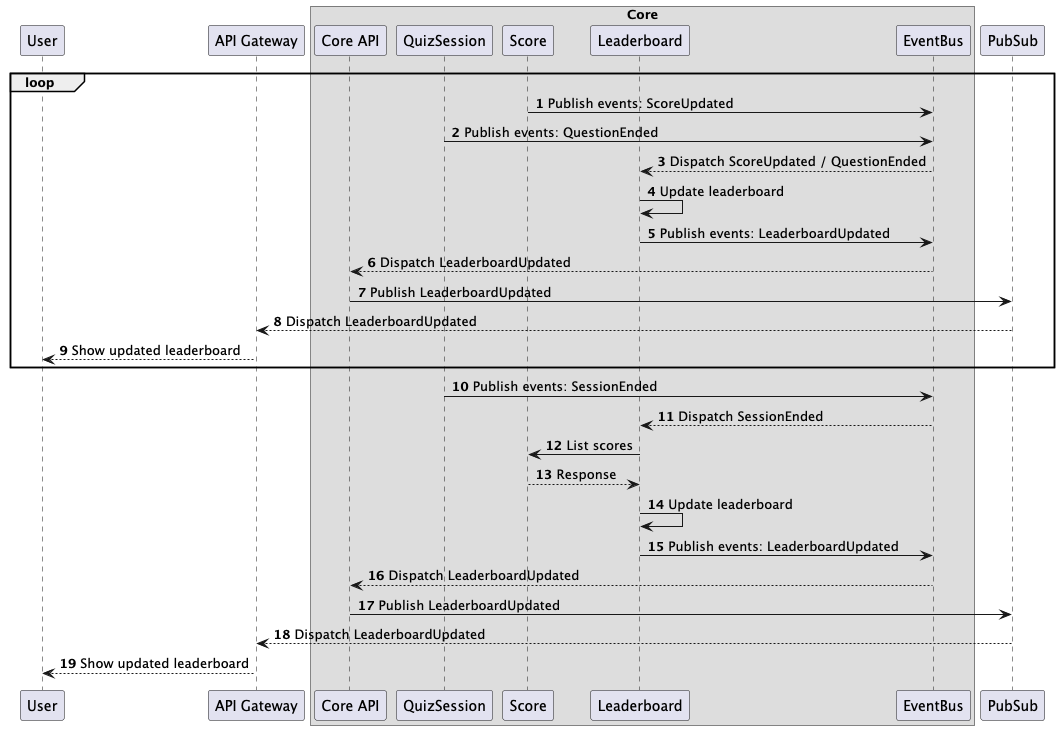

The diagram above was rendered by PlantUML. Its source (embedded in the PNG):
@startuml
'https://plantuml.com/sequence-diagram

autonumber

participant User
participant APIGateway as "API Gateway"
box "Core"
    participant CoreAPI as "Core API"
    participant QuizSession
    participant Score
    participant Leaderboard
    participant EventBus
end box

loop
    Score -> EventBus: Publish events: ScoreUpdated
    QuizSession -> EventBus: Publish events: QuestionEnded
    EventBus --> Leaderboard: Dispatch ScoreUpdated / QuestionEnded
    Leaderboard -> Leaderboard: Update leaderboard
    Leaderboard -> EventBus: Publish events: LeaderboardUpdated
    EventBus --> CoreAPI: Dispatch LeaderboardUpdated
    CoreAPI -> PubSub: Publish LeaderboardUpdated
    PubSub --> APIGateway: Dispatch LeaderboardUpdated
    APIGateway --> User: Show updated leaderboard
end
QuizSession -> EventBus: Publish events: SessionEnded
EventBus --> Leaderboard: Dispatch SessionEnded
Leaderboard -> Score: List scores
Score --> Leaderboard: Response
Leaderboard -> Leaderboard: Update leaderboard
Leaderboard -> EventBus: Publish events: LeaderboardUpdated
EventBus --> CoreAPI: Dispatch LeaderboardUpdated
CoreAPI -> PubSub: Publish LeaderboardUpdated
PubSub --> APIGateway: Dispatch LeaderboardUpdated
APIGateway --> User: Show updated leaderboard
@enduml